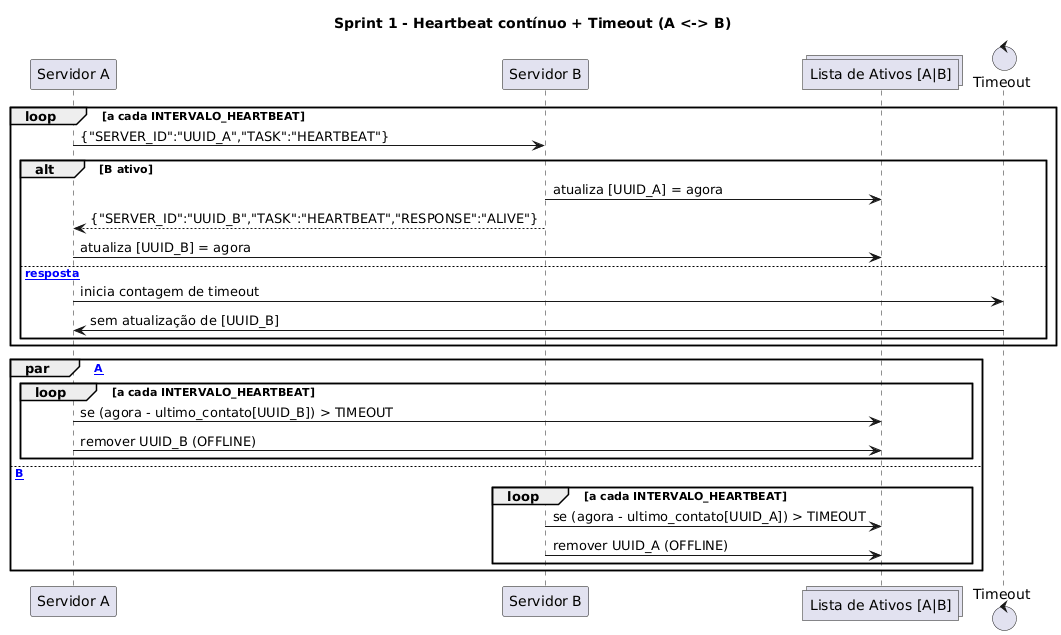

The diagram above was rendered by PlantUML. Its source (embedded in the PNG):
@startuml
title Sprint 1 - Heartbeat contínuo + Timeout (A <-> B)

participant "Servidor A" as A
participant "Servidor B" as B
collections "Lista de Ativos [A|B]" as Lista
control "Timeout" as T

'------------------------
' LOOP DE HEARTBEAT
'------------------------
loop a cada INTERVALO_HEARTBEAT
    A -> B: {"SERVER_ID":"UUID_A","TASK":"HEARTBEAT"}
    alt B ativo
        B -> Lista: atualiza [UUID_A] = agora
        B --> A: {"SERVER_ID":"UUID_B","TASK":"HEARTBEAT","RESPONSE":"ALIVE"}
        A -> Lista: atualiza [UUID_B] = agora
    else [sem resposta]
        A -> T: inicia contagem de timeout
        T -> A: sem atualização de [UUID_B]
    end
end

'------------------------
' LOOP DE TIMEOUT (paralelo)
'------------------------
par [timeout A]
    loop a cada INTERVALO_HEARTBEAT
        A -> Lista: se (agora - ultimo_contato[UUID_B]) > TIMEOUT
        A -> Lista: remover UUID_B (OFFLINE)
    end
else [timeout B]
    loop a cada INTERVALO_HEARTBEAT
        B -> Lista: se (agora - ultimo_contato[UUID_A]) > TIMEOUT
        B -> Lista: remover UUID_A (OFFLINE)
    end
end
@enduml